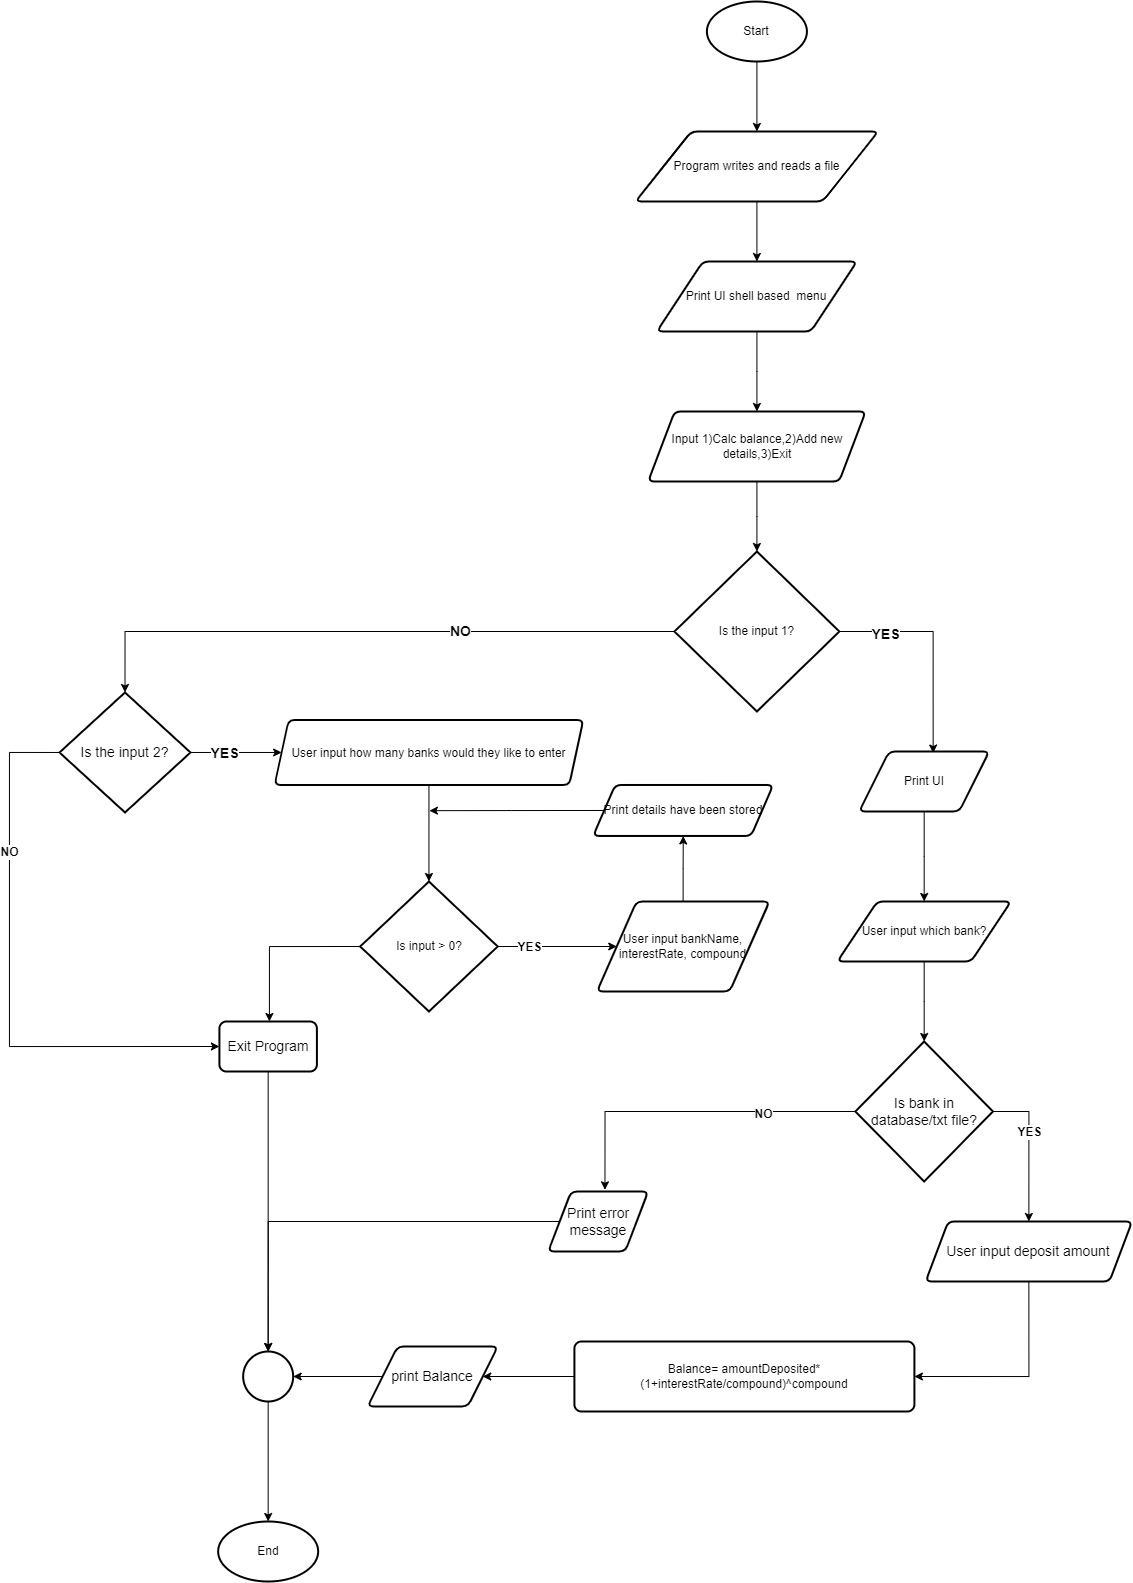

The diagram above was exported from draw.io. Its source (the exported page's mxGraphModel, read from the mxfile embedded in the PNG):
<mxGraphModel dx="2571" dy="940" grid="1" gridSize="10" guides="1" tooltips="1" connect="1" arrows="1" fold="1" page="1" pageScale="1" pageWidth="850" pageHeight="1100" math="0" shadow="0">
  <root>
    <mxCell id="0" />
    <mxCell id="1" parent="0" />
    <mxCell id="R4Py_4RbwhBkw-A3oU9h-81" value="" style="edgeStyle=orthogonalEdgeStyle;rounded=0;orthogonalLoop=1;jettySize=auto;html=1;fontSize=14;" edge="1" parent="1" source="R4Py_4RbwhBkw-A3oU9h-82" target="R4Py_4RbwhBkw-A3oU9h-87">
      <mxGeometry relative="1" as="geometry" />
    </mxCell>
    <mxCell id="R4Py_4RbwhBkw-A3oU9h-82" value="Start" style="strokeWidth=2;html=1;shape=mxgraph.flowchart.start_1;whiteSpace=wrap;" vertex="1" parent="1">
      <mxGeometry x="407.40999999999997" y="20" width="100" height="60" as="geometry" />
    </mxCell>
    <mxCell id="R4Py_4RbwhBkw-A3oU9h-84" value="" style="edgeStyle=orthogonalEdgeStyle;rounded=0;orthogonalLoop=1;jettySize=auto;html=1;fontSize=14;" edge="1" parent="1" source="R4Py_4RbwhBkw-A3oU9h-85" target="R4Py_4RbwhBkw-A3oU9h-94">
      <mxGeometry relative="1" as="geometry" />
    </mxCell>
    <mxCell id="R4Py_4RbwhBkw-A3oU9h-85" value="Print UI shell based&amp;nbsp; menu" style="shape=parallelogram;html=1;strokeWidth=2;perimeter=parallelogramPerimeter;whiteSpace=wrap;rounded=1;arcSize=12;size=0.23;" vertex="1" parent="1">
      <mxGeometry x="357.40999999999997" y="280" width="200" height="70" as="geometry" />
    </mxCell>
    <mxCell id="R4Py_4RbwhBkw-A3oU9h-86" value="" style="edgeStyle=orthogonalEdgeStyle;rounded=0;orthogonalLoop=1;jettySize=auto;html=1;fontSize=14;" edge="1" parent="1" source="R4Py_4RbwhBkw-A3oU9h-87" target="R4Py_4RbwhBkw-A3oU9h-85">
      <mxGeometry relative="1" as="geometry" />
    </mxCell>
    <mxCell id="R4Py_4RbwhBkw-A3oU9h-87" value="Program writes and reads a file" style="shape=parallelogram;html=1;strokeWidth=2;perimeter=parallelogramPerimeter;whiteSpace=wrap;rounded=1;arcSize=12;size=0.23;" vertex="1" parent="1">
      <mxGeometry x="336" y="150" width="242.82" height="70" as="geometry" />
    </mxCell>
    <mxCell id="R4Py_4RbwhBkw-A3oU9h-88" style="edgeStyle=orthogonalEdgeStyle;rounded=0;orthogonalLoop=1;jettySize=auto;html=1;exitX=1;exitY=0.5;exitDx=0;exitDy=0;exitPerimeter=0;entryX=0.569;entryY=0.026;entryDx=0;entryDy=0;entryPerimeter=0;" edge="1" parent="1" source="R4Py_4RbwhBkw-A3oU9h-92" target="R4Py_4RbwhBkw-A3oU9h-96">
      <mxGeometry relative="1" as="geometry">
        <mxPoint x="499.67999999999995" y="650" as="sourcePoint" />
      </mxGeometry>
    </mxCell>
    <mxCell id="R4Py_4RbwhBkw-A3oU9h-89" value="&lt;b&gt;&lt;font style=&quot;font-size: 14px&quot;&gt;YES&lt;/font&gt;&lt;/b&gt;" style="edgeLabel;html=1;align=center;verticalAlign=middle;resizable=0;points=[];" vertex="1" connectable="0" parent="R4Py_4RbwhBkw-A3oU9h-88">
      <mxGeometry x="-0.5828" y="-2" relative="1" as="geometry">
        <mxPoint as="offset" />
      </mxGeometry>
    </mxCell>
    <mxCell id="R4Py_4RbwhBkw-A3oU9h-90" style="edgeStyle=orthogonalEdgeStyle;rounded=0;orthogonalLoop=1;jettySize=auto;html=1;exitX=0;exitY=0.5;exitDx=0;exitDy=0;exitPerimeter=0;entryX=0.5;entryY=0;entryDx=0;entryDy=0;fontSize=14;entryPerimeter=0;" edge="1" parent="1" source="R4Py_4RbwhBkw-A3oU9h-92" target="R4Py_4RbwhBkw-A3oU9h-130">
      <mxGeometry relative="1" as="geometry">
        <mxPoint x="-1.1099999999997578" y="750" as="targetPoint" />
      </mxGeometry>
    </mxCell>
    <mxCell id="R4Py_4RbwhBkw-A3oU9h-91" value="&lt;b&gt;NO&lt;/b&gt;" style="edgeLabel;html=1;align=center;verticalAlign=middle;resizable=0;points=[];fontSize=14;" vertex="1" connectable="0" parent="R4Py_4RbwhBkw-A3oU9h-90">
      <mxGeometry x="-0.2949" y="-1" relative="1" as="geometry">
        <mxPoint as="offset" />
      </mxGeometry>
    </mxCell>
    <mxCell id="R4Py_4RbwhBkw-A3oU9h-92" value="Is the input 1?" style="strokeWidth=2;html=1;shape=mxgraph.flowchart.decision;whiteSpace=wrap;" vertex="1" parent="1">
      <mxGeometry x="374.90999999999997" y="570" width="165" height="160" as="geometry" />
    </mxCell>
    <mxCell id="R4Py_4RbwhBkw-A3oU9h-93" value="" style="edgeStyle=orthogonalEdgeStyle;rounded=0;orthogonalLoop=1;jettySize=auto;html=1;fontSize=14;" edge="1" parent="1" source="R4Py_4RbwhBkw-A3oU9h-94" target="R4Py_4RbwhBkw-A3oU9h-92">
      <mxGeometry relative="1" as="geometry" />
    </mxCell>
    <mxCell id="R4Py_4RbwhBkw-A3oU9h-94" value="Input 1)Calc balance,2)Add new details,3)Exit" style="shape=parallelogram;html=1;strokeWidth=2;perimeter=parallelogramPerimeter;whiteSpace=wrap;rounded=1;arcSize=12;size=0.12187500000000001;" vertex="1" parent="1">
      <mxGeometry x="348.65999999999997" y="430" width="217.5" height="70" as="geometry" />
    </mxCell>
    <mxCell id="R4Py_4RbwhBkw-A3oU9h-95" value="" style="edgeStyle=orthogonalEdgeStyle;rounded=0;orthogonalLoop=1;jettySize=auto;html=1;fontSize=14;" edge="1" parent="1" source="R4Py_4RbwhBkw-A3oU9h-96" target="R4Py_4RbwhBkw-A3oU9h-98">
      <mxGeometry relative="1" as="geometry" />
    </mxCell>
    <mxCell id="R4Py_4RbwhBkw-A3oU9h-96" value="Print UI" style="shape=parallelogram;html=1;strokeWidth=2;perimeter=parallelogramPerimeter;whiteSpace=wrap;rounded=1;arcSize=12;size=0.23;" vertex="1" parent="1">
      <mxGeometry x="559.68" y="770" width="130" height="60" as="geometry" />
    </mxCell>
    <mxCell id="R4Py_4RbwhBkw-A3oU9h-97" value="" style="edgeStyle=orthogonalEdgeStyle;rounded=0;orthogonalLoop=1;jettySize=auto;html=1;fontSize=14;" edge="1" parent="1" source="R4Py_4RbwhBkw-A3oU9h-98" target="R4Py_4RbwhBkw-A3oU9h-103">
      <mxGeometry relative="1" as="geometry" />
    </mxCell>
    <mxCell id="R4Py_4RbwhBkw-A3oU9h-98" value="User input which bank?" style="shape=parallelogram;html=1;strokeWidth=2;perimeter=parallelogramPerimeter;whiteSpace=wrap;rounded=1;arcSize=12;size=0.23;" vertex="1" parent="1">
      <mxGeometry x="537.89" y="920" width="173.59" height="60" as="geometry" />
    </mxCell>
    <mxCell id="R4Py_4RbwhBkw-A3oU9h-99" style="edgeStyle=orthogonalEdgeStyle;rounded=0;orthogonalLoop=1;jettySize=auto;html=1;exitX=1;exitY=0.5;exitDx=0;exitDy=0;exitPerimeter=0;entryX=0.5;entryY=0;entryDx=0;entryDy=0;fontSize=14;fontStyle=1" edge="1" parent="1" source="R4Py_4RbwhBkw-A3oU9h-103" target="R4Py_4RbwhBkw-A3oU9h-108">
      <mxGeometry relative="1" as="geometry" />
    </mxCell>
    <mxCell id="R4Py_4RbwhBkw-A3oU9h-100" value="&lt;b&gt;YES&lt;/b&gt;" style="edgeLabel;html=1;align=center;verticalAlign=middle;resizable=0;points=[];fontSize=12;" vertex="1" connectable="0" parent="R4Py_4RbwhBkw-A3oU9h-99">
      <mxGeometry x="-0.3942" y="-2" relative="1" as="geometry">
        <mxPoint x="2" y="12" as="offset" />
      </mxGeometry>
    </mxCell>
    <mxCell id="R4Py_4RbwhBkw-A3oU9h-101" style="edgeStyle=orthogonalEdgeStyle;rounded=0;orthogonalLoop=1;jettySize=auto;html=1;exitX=0;exitY=0.5;exitDx=0;exitDy=0;exitPerimeter=0;entryX=0.568;entryY=-0.028;entryDx=0;entryDy=0;fontSize=12;entryPerimeter=0;" edge="1" parent="1" source="R4Py_4RbwhBkw-A3oU9h-103" target="R4Py_4RbwhBkw-A3oU9h-105">
      <mxGeometry relative="1" as="geometry" />
    </mxCell>
    <mxCell id="R4Py_4RbwhBkw-A3oU9h-102" value="&lt;b&gt;NO&lt;/b&gt;" style="edgeLabel;html=1;align=center;verticalAlign=middle;resizable=0;points=[];fontSize=12;" vertex="1" connectable="0" parent="R4Py_4RbwhBkw-A3oU9h-101">
      <mxGeometry x="-0.435" y="2" relative="1" as="geometry">
        <mxPoint as="offset" />
      </mxGeometry>
    </mxCell>
    <mxCell id="R4Py_4RbwhBkw-A3oU9h-103" value="Is bank in database/txt file?" style="strokeWidth=2;html=1;shape=mxgraph.flowchart.decision;whiteSpace=wrap;fontSize=14;" vertex="1" parent="1">
      <mxGeometry x="555.93" y="1060" width="137.5" height="140" as="geometry" />
    </mxCell>
    <mxCell id="R4Py_4RbwhBkw-A3oU9h-104" style="edgeStyle=orthogonalEdgeStyle;rounded=0;orthogonalLoop=1;jettySize=auto;html=1;exitX=0;exitY=0.5;exitDx=0;exitDy=0;fontSize=12;entryX=0.5;entryY=0;entryDx=0;entryDy=0;entryPerimeter=0;" edge="1" parent="1" source="R4Py_4RbwhBkw-A3oU9h-105" target="R4Py_4RbwhBkw-A3oU9h-124">
      <mxGeometry relative="1" as="geometry">
        <mxPoint x="-30.090000000000003" y="1360" as="targetPoint" />
      </mxGeometry>
    </mxCell>
    <mxCell id="R4Py_4RbwhBkw-A3oU9h-105" value="Print error message" style="shape=parallelogram;html=1;strokeWidth=2;perimeter=parallelogramPerimeter;whiteSpace=wrap;rounded=1;arcSize=12;size=0.23;fontSize=14;" vertex="1" parent="1">
      <mxGeometry x="248.66" y="1210" width="100" height="60" as="geometry" />
    </mxCell>
    <mxCell id="R4Py_4RbwhBkw-A3oU9h-106" style="edgeStyle=orthogonalEdgeStyle;rounded=0;orthogonalLoop=1;jettySize=auto;html=1;exitX=0.5;exitY=1;exitDx=0;exitDy=0;fontSize=14;" edge="1" parent="1" source="R4Py_4RbwhBkw-A3oU9h-96" target="R4Py_4RbwhBkw-A3oU9h-96">
      <mxGeometry relative="1" as="geometry" />
    </mxCell>
    <mxCell id="R4Py_4RbwhBkw-A3oU9h-107" style="edgeStyle=orthogonalEdgeStyle;rounded=0;orthogonalLoop=1;jettySize=auto;html=1;exitX=0.5;exitY=1;exitDx=0;exitDy=0;entryX=1;entryY=0.5;entryDx=0;entryDy=0;fontSize=12;" edge="1" parent="1" source="R4Py_4RbwhBkw-A3oU9h-108" target="R4Py_4RbwhBkw-A3oU9h-112">
      <mxGeometry relative="1" as="geometry" />
    </mxCell>
    <mxCell id="R4Py_4RbwhBkw-A3oU9h-108" value="User input deposit amount" style="shape=parallelogram;html=1;strokeWidth=2;perimeter=parallelogramPerimeter;whiteSpace=wrap;rounded=1;arcSize=12;size=0.10943060498220641;fontSize=14;" vertex="1" parent="1">
      <mxGeometry x="626.16" y="1240" width="206.41" height="60" as="geometry" />
    </mxCell>
    <mxCell id="R4Py_4RbwhBkw-A3oU9h-109" style="edgeStyle=orthogonalEdgeStyle;rounded=0;orthogonalLoop=1;jettySize=auto;html=1;exitX=0;exitY=0.5;exitDx=0;exitDy=0;entryX=1;entryY=0.5;entryDx=0;entryDy=0;entryPerimeter=0;fontSize=14;" edge="1" parent="1" source="R4Py_4RbwhBkw-A3oU9h-110" target="R4Py_4RbwhBkw-A3oU9h-124">
      <mxGeometry relative="1" as="geometry" />
    </mxCell>
    <mxCell id="R4Py_4RbwhBkw-A3oU9h-110" value="print Balance" style="shape=parallelogram;html=1;strokeWidth=2;perimeter=parallelogramPerimeter;whiteSpace=wrap;rounded=1;arcSize=12;size=0.23;fontSize=14;" vertex="1" parent="1">
      <mxGeometry x="68.19999999999999" y="1365" width="130" height="60" as="geometry" />
    </mxCell>
    <mxCell id="R4Py_4RbwhBkw-A3oU9h-111" style="edgeStyle=orthogonalEdgeStyle;rounded=0;orthogonalLoop=1;jettySize=auto;html=1;exitX=0;exitY=0.5;exitDx=0;exitDy=0;fontSize=14;" edge="1" parent="1" source="R4Py_4RbwhBkw-A3oU9h-112" target="R4Py_4RbwhBkw-A3oU9h-110">
      <mxGeometry relative="1" as="geometry" />
    </mxCell>
    <mxCell id="R4Py_4RbwhBkw-A3oU9h-112" value="Balance= amountDeposited*(1+interestRate/compound)^compound" style="rounded=1;whiteSpace=wrap;html=1;absoluteArcSize=1;arcSize=14;strokeWidth=2;" vertex="1" parent="1">
      <mxGeometry x="274.90999999999997" y="1360" width="340" height="70" as="geometry" />
    </mxCell>
    <mxCell id="R4Py_4RbwhBkw-A3oU9h-113" style="edgeStyle=orthogonalEdgeStyle;rounded=0;orthogonalLoop=1;jettySize=auto;html=1;entryX=0;entryY=0.5;entryDx=0;entryDy=0;fontSize=12;exitX=1;exitY=0.5;exitDx=0;exitDy=0;exitPerimeter=0;" edge="1" parent="1" source="R4Py_4RbwhBkw-A3oU9h-116" target="R4Py_4RbwhBkw-A3oU9h-118">
      <mxGeometry relative="1" as="geometry">
        <mxPoint x="198.65999999999997" y="945.98" as="sourcePoint" />
      </mxGeometry>
    </mxCell>
    <mxCell id="R4Py_4RbwhBkw-A3oU9h-114" value="&lt;span style=&quot;font-size: 12px&quot;&gt;&lt;b&gt;YES&lt;/b&gt;&lt;/span&gt;" style="edgeLabel;html=1;align=center;verticalAlign=middle;resizable=0;points=[];fontSize=12;" vertex="1" connectable="0" parent="R4Py_4RbwhBkw-A3oU9h-113">
      <mxGeometry x="-0.467" y="-1" relative="1" as="geometry">
        <mxPoint y="-1" as="offset" />
      </mxGeometry>
    </mxCell>
    <mxCell id="R4Py_4RbwhBkw-A3oU9h-115" style="edgeStyle=orthogonalEdgeStyle;rounded=0;orthogonalLoop=1;jettySize=auto;html=1;exitX=0;exitY=0.5;exitDx=0;exitDy=0;exitPerimeter=0;fontSize=12;" edge="1" parent="1" source="R4Py_4RbwhBkw-A3oU9h-116">
      <mxGeometry relative="1" as="geometry">
        <mxPoint x="-30.090000000000003" y="1040" as="targetPoint" />
      </mxGeometry>
    </mxCell>
    <mxCell id="R4Py_4RbwhBkw-A3oU9h-116" value="Is input &amp;gt; 0?" style="strokeWidth=2;html=1;shape=mxgraph.flowchart.decision;whiteSpace=wrap;fontSize=12;" vertex="1" parent="1">
      <mxGeometry x="60.70000000000002" y="900" width="137.5" height="130" as="geometry" />
    </mxCell>
    <mxCell id="R4Py_4RbwhBkw-A3oU9h-117" value="" style="edgeStyle=orthogonalEdgeStyle;rounded=0;orthogonalLoop=1;jettySize=auto;html=1;fontSize=12;" edge="1" parent="1" source="R4Py_4RbwhBkw-A3oU9h-118" target="R4Py_4RbwhBkw-A3oU9h-120">
      <mxGeometry relative="1" as="geometry" />
    </mxCell>
    <mxCell id="R4Py_4RbwhBkw-A3oU9h-118" value="User input bankName, interestRate, compound" style="shape=parallelogram;html=1;strokeWidth=2;perimeter=parallelogramPerimeter;whiteSpace=wrap;rounded=1;arcSize=12;size=0.23;fontSize=12;" vertex="1" parent="1">
      <mxGeometry x="297.40999999999997" y="920" width="172.5" height="90" as="geometry" />
    </mxCell>
    <mxCell id="R4Py_4RbwhBkw-A3oU9h-119" style="edgeStyle=orthogonalEdgeStyle;rounded=0;orthogonalLoop=1;jettySize=auto;html=1;exitX=0;exitY=0.5;exitDx=0;exitDy=0;" edge="1" parent="1" source="R4Py_4RbwhBkw-A3oU9h-120">
      <mxGeometry relative="1" as="geometry">
        <mxPoint x="129.91" y="829.1724137931037" as="targetPoint" />
      </mxGeometry>
    </mxCell>
    <mxCell id="R4Py_4RbwhBkw-A3oU9h-120" value="Print details have been stored" style="shape=parallelogram;html=1;strokeWidth=2;perimeter=parallelogramPerimeter;whiteSpace=wrap;rounded=1;arcSize=12;size=0.12259615384615385;fontSize=12;" vertex="1" parent="1">
      <mxGeometry x="293.65999999999997" y="803.48" width="180" height="50.98" as="geometry" />
    </mxCell>
    <mxCell id="R4Py_4RbwhBkw-A3oU9h-121" style="edgeStyle=orthogonalEdgeStyle;rounded=0;orthogonalLoop=1;jettySize=auto;html=1;exitX=0.5;exitY=1;exitDx=0;exitDy=0;fontSize=14;" edge="1" parent="1" source="R4Py_4RbwhBkw-A3oU9h-122" target="R4Py_4RbwhBkw-A3oU9h-124">
      <mxGeometry relative="1" as="geometry" />
    </mxCell>
    <mxCell id="R4Py_4RbwhBkw-A3oU9h-122" value="Exit Program" style="rounded=1;whiteSpace=wrap;html=1;absoluteArcSize=1;arcSize=14;strokeWidth=2;fontSize=14;" vertex="1" parent="1">
      <mxGeometry x="-80.09" y="1040" width="97.5" height="50" as="geometry" />
    </mxCell>
    <mxCell id="R4Py_4RbwhBkw-A3oU9h-123" style="edgeStyle=orthogonalEdgeStyle;rounded=0;orthogonalLoop=1;jettySize=auto;html=1;exitX=0.5;exitY=1;exitDx=0;exitDy=0;exitPerimeter=0;entryX=0.5;entryY=0;entryDx=0;entryDy=0;entryPerimeter=0;fontSize=14;" edge="1" parent="1" source="R4Py_4RbwhBkw-A3oU9h-124" target="R4Py_4RbwhBkw-A3oU9h-125">
      <mxGeometry relative="1" as="geometry" />
    </mxCell>
    <mxCell id="R4Py_4RbwhBkw-A3oU9h-124" value="" style="strokeWidth=2;html=1;shape=mxgraph.flowchart.start_2;whiteSpace=wrap;fontSize=14;" vertex="1" parent="1">
      <mxGeometry x="-56.34" y="1370" width="50" height="50" as="geometry" />
    </mxCell>
    <mxCell id="R4Py_4RbwhBkw-A3oU9h-125" value="End" style="strokeWidth=2;html=1;shape=mxgraph.flowchart.start_1;whiteSpace=wrap;" vertex="1" parent="1">
      <mxGeometry x="-81.34" y="1540" width="100" height="60" as="geometry" />
    </mxCell>
    <mxCell id="R4Py_4RbwhBkw-A3oU9h-126" style="edgeStyle=orthogonalEdgeStyle;rounded=0;orthogonalLoop=1;jettySize=auto;html=1;exitX=0;exitY=0.5;exitDx=0;exitDy=0;exitPerimeter=0;fontSize=14;entryX=0;entryY=0.5;entryDx=0;entryDy=0;" edge="1" parent="1" source="R4Py_4RbwhBkw-A3oU9h-130" target="R4Py_4RbwhBkw-A3oU9h-122">
      <mxGeometry relative="1" as="geometry">
        <mxPoint x="-387.43000000000006" y="860.98" as="targetPoint" />
        <Array as="points">
          <mxPoint x="-290.09000000000003" y="771" />
          <mxPoint x="-290.09000000000003" y="1065" />
        </Array>
      </mxGeometry>
    </mxCell>
    <mxCell id="R4Py_4RbwhBkw-A3oU9h-127" value="&lt;b&gt;NO&lt;/b&gt;" style="edgeLabel;html=1;align=center;verticalAlign=middle;resizable=0;points=[];fontSize=12;" vertex="1" connectable="0" parent="R4Py_4RbwhBkw-A3oU9h-126">
      <mxGeometry x="-0.4607" relative="1" as="geometry">
        <mxPoint as="offset" />
      </mxGeometry>
    </mxCell>
    <mxCell id="R4Py_4RbwhBkw-A3oU9h-128" style="edgeStyle=orthogonalEdgeStyle;rounded=0;orthogonalLoop=1;jettySize=auto;html=1;exitX=1;exitY=0.5;exitDx=0;exitDy=0;exitPerimeter=0;entryX=0;entryY=0.5;entryDx=0;entryDy=0;fontSize=14;" edge="1" parent="1" source="R4Py_4RbwhBkw-A3oU9h-130" target="R4Py_4RbwhBkw-A3oU9h-132">
      <mxGeometry relative="1" as="geometry" />
    </mxCell>
    <mxCell id="R4Py_4RbwhBkw-A3oU9h-129" value="&lt;b&gt;YES&lt;/b&gt;" style="edgeLabel;html=1;align=center;verticalAlign=middle;resizable=0;points=[];fontSize=14;" vertex="1" connectable="0" parent="R4Py_4RbwhBkw-A3oU9h-128">
      <mxGeometry x="-0.2516" relative="1" as="geometry">
        <mxPoint as="offset" />
      </mxGeometry>
    </mxCell>
    <mxCell id="R4Py_4RbwhBkw-A3oU9h-130" value="Is the input 2?" style="strokeWidth=2;html=1;shape=mxgraph.flowchart.decision;whiteSpace=wrap;fontSize=14;" vertex="1" parent="1">
      <mxGeometry x="-240.00000000000003" y="710.98" width="131" height="120" as="geometry" />
    </mxCell>
    <mxCell id="R4Py_4RbwhBkw-A3oU9h-131" style="edgeStyle=orthogonalEdgeStyle;rounded=0;orthogonalLoop=1;jettySize=auto;html=1;exitX=0.5;exitY=1;exitDx=0;exitDy=0;entryX=0.5;entryY=0;entryDx=0;entryDy=0;entryPerimeter=0;fontSize=12;" edge="1" parent="1" source="R4Py_4RbwhBkw-A3oU9h-132" target="R4Py_4RbwhBkw-A3oU9h-116">
      <mxGeometry relative="1" as="geometry" />
    </mxCell>
    <mxCell id="R4Py_4RbwhBkw-A3oU9h-132" value="&lt;span&gt;&lt;font style=&quot;font-size: 12px&quot;&gt;User input how many banks would they like to enter&lt;/font&gt;&lt;/span&gt;" style="shape=parallelogram;html=1;strokeWidth=2;perimeter=parallelogramPerimeter;whiteSpace=wrap;rounded=1;arcSize=12;size=0.04536398095052986;fontSize=14;" vertex="1" parent="1">
      <mxGeometry x="-24.880000000000003" y="738.48" width="308.67" height="65" as="geometry" />
    </mxCell>
  </root>
</mxGraphModel>